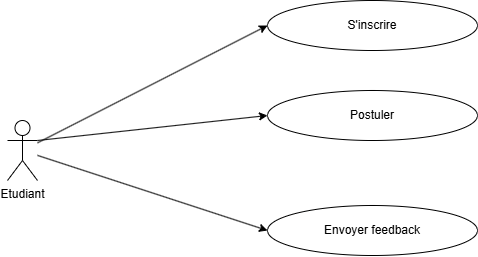

The diagram above was exported from draw.io. Its source (the exported page's mxGraphModel, read from the mxfile embedded in the PNG):
<mxGraphModel dx="989" dy="537" grid="1" gridSize="10" guides="1" tooltips="1" connect="1" arrows="1" fold="1" page="1" pageScale="1" pageWidth="827" pageHeight="1169" math="0" shadow="0">
  <root>
    <mxCell id="0" />
    <mxCell id="1" parent="0" />
    <mxCell id="users_feedback" value="" style="endArrow=block;html=1;endSize=12;startArrow=none;startSize=14;startFill=0;edgeStyle=orthogonalEdgeStyle;rounded=0;exitX=0;exitY=0.5;exitDx=0;exitDy=0;entryX=0;entryY=0.5;entryDx=0;entryDy=0;endFill=1;" parent="1" target="feedback" edge="1">
      <mxGeometry relative="1" as="geometry">
        <mxPoint x="200" y="95" as="sourcePoint" />
        <mxPoint x="490" y="390" as="targetPoint" />
        <Array as="points">
          <mxPoint x="20" y="95" />
          <mxPoint x="20" y="515" />
        </Array>
      </mxGeometry>
    </mxCell>
    <mxCell id="users_feedback_label2" value="0..*" style="edgeLabel;html=1;align=center;verticalAlign=middle;resizable=0;points=[];" parent="users_feedback" vertex="1" connectable="0">
      <mxGeometry x="0.9" y="-1" relative="1" as="geometry">
        <mxPoint as="offset" />
      </mxGeometry>
    </mxCell>
    <mxCell id="Ic68_rj7VZZmHHNEVSfd-19" value="Etudiant" style="shape=umlActor;verticalLabelPosition=bottom;verticalAlign=top;html=1;outlineConnect=0;" vertex="1" parent="1">
      <mxGeometry x="30" y="260" width="30" height="60" as="geometry" />
    </mxCell>
    <mxCell id="Ic68_rj7VZZmHHNEVSfd-24" value="S'inscrire" style="ellipse;whiteSpace=wrap;html=1;" vertex="1" parent="1">
      <mxGeometry x="290" y="140" width="210" height="50" as="geometry" />
    </mxCell>
    <mxCell id="Ic68_rj7VZZmHHNEVSfd-26" value="" style="endArrow=classic;html=1;rounded=0;entryX=0;entryY=0.5;entryDx=0;entryDy=0;" edge="1" parent="1" source="Ic68_rj7VZZmHHNEVSfd-19" target="Ic68_rj7VZZmHHNEVSfd-24">
      <mxGeometry width="50" height="50" relative="1" as="geometry">
        <mxPoint x="480" y="300" as="sourcePoint" />
        <mxPoint x="530" y="250" as="targetPoint" />
        <Array as="points" />
      </mxGeometry>
    </mxCell>
    <mxCell id="Ic68_rj7VZZmHHNEVSfd-27" value="Envoyer feedback" style="ellipse;whiteSpace=wrap;html=1;" vertex="1" parent="1">
      <mxGeometry x="290" y="345" width="210" height="50" as="geometry" />
    </mxCell>
    <mxCell id="Ic68_rj7VZZmHHNEVSfd-28" value="" style="endArrow=classic;html=1;rounded=0;entryX=0;entryY=0.5;entryDx=0;entryDy=0;" edge="1" parent="1" target="Ic68_rj7VZZmHHNEVSfd-27" source="Ic68_rj7VZZmHHNEVSfd-19">
      <mxGeometry width="50" height="50" relative="1" as="geometry">
        <mxPoint x="70" y="467" as="sourcePoint" />
        <mxPoint x="540" y="440" as="targetPoint" />
        <Array as="points" />
      </mxGeometry>
    </mxCell>
    <mxCell id="Ic68_rj7VZZmHHNEVSfd-36" value="Postuler" style="ellipse;whiteSpace=wrap;html=1;" vertex="1" parent="1">
      <mxGeometry x="290" y="230" width="210" height="50" as="geometry" />
    </mxCell>
    <mxCell id="Ic68_rj7VZZmHHNEVSfd-37" value="" style="endArrow=classic;html=1;rounded=0;entryX=0;entryY=0.5;entryDx=0;entryDy=0;" edge="1" parent="1" target="Ic68_rj7VZZmHHNEVSfd-36">
      <mxGeometry width="50" height="50" relative="1" as="geometry">
        <mxPoint x="60" y="280" as="sourcePoint" />
        <mxPoint x="520" y="340" as="targetPoint" />
        <Array as="points" />
      </mxGeometry>
    </mxCell>
  </root>
</mxGraphModel>